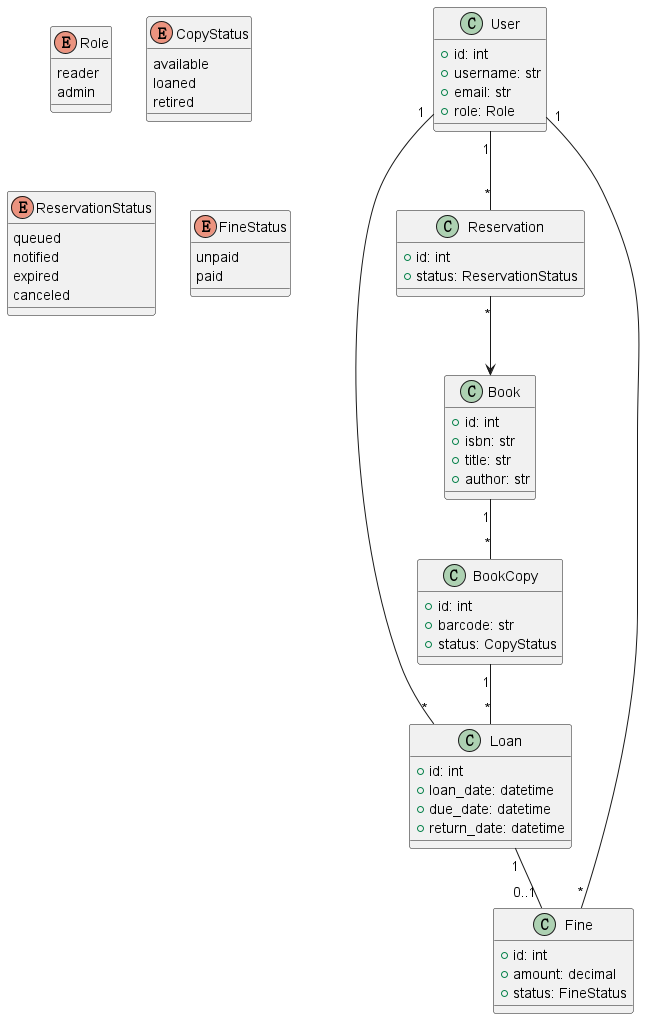

The diagram above was rendered by PlantUML. Its source (embedded in the PNG):
@startuml
class User {
  +id: int
  +username: str
  +email: str
  +role: Role
}
enum Role {
  reader
  admin
}
class Book {
  +id: int
  +isbn: str
  +title: str
  +author: str
}
class BookCopy {
  +id: int
  +barcode: str
  +status: CopyStatus
}
enum CopyStatus {
  available
  loaned
  retired
}
class Loan {
  +id: int
  +loan_date: datetime
  +due_date: datetime
  +return_date: datetime
}
class Reservation {
  +id: int
  +status: ReservationStatus
}
enum ReservationStatus {
  queued
  notified
  expired
  canceled
}
class Fine {
  +id: int
  +amount: decimal
  +status: FineStatus
}
enum FineStatus {
  unpaid
  paid
}
User "1" -- "*" Loan
User "1" -- "*" Reservation
User "1" -- "*" Fine
Book "1" -- "*" BookCopy
BookCopy "1" -- "*" Loan
Loan "1" -- "0..1" Fine
Reservation "*" --> Book
@enduml